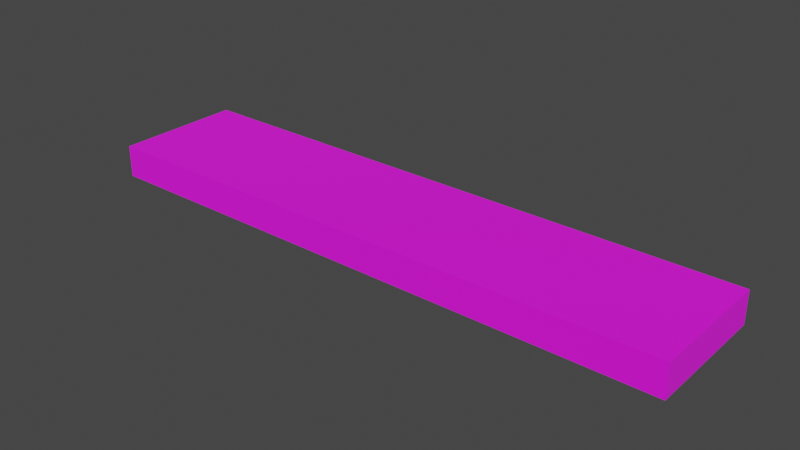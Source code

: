 # Source: Plank.blend  (saved by Blender 3.6.13; exported with 4.5.12 LTS)
import bpy
from mathutils import Matrix  # noqa: F401  (used for matrix-valued properties, if any)

bpy.ops.wm.read_factory_settings(use_empty=True)
scene = bpy.context.scene
scene.name = 'Scene'

# ---- collections
col_collection = bpy.data.collections.new('Collection'); scene.collection.children.link(col_collection)

# ---- images (referenced by path relative to the original .blend; pixels are not part of the script)
import os
ASSET_DIR = os.environ.get("B2B_ASSET_DIR", "")  # directory of the original .blend (textures are referenced by path, not embedded)
HERE = os.path.dirname(os.path.abspath(__file__))  # packed textures are extracted next to this script under _unpacked/

def load_image(name, relpath, width, height, colorspace="sRGB"):
    """Load a texture the original file referenced (path relative to the .blend, or extracted next to this script)."""
    p = next((c for c in (os.path.join(HERE, relpath), os.path.join(ASSET_DIR, relpath)) if relpath and os.path.exists(c)), "")
    if p:
        img = bpy.data.images.load(p, check_existing=True)
        img.name = name
    else:  # same state as the original file: an image datablock whose file is absent (Cycles renders it pink)
        img = bpy.data.images.new(name, width, height)
        img.source = "FILE"
        img.filepath = "//" + (relpath or name)
    img.colorspace_settings.name = colorspace
    return img
img_rail_material_base_color = load_image('Rail Material Base Color', 'textures/Rail Material Base Color.png', 1024, 1024, 'sRGB')

# ---- materials (node trees are filled in below, after node groups)
mat_plank_material = bpy.data.materials.new('Plank Material')
mat_plank_material.use_transparent_shadow = False

# ---- material node trees
mat_plank_material.use_nodes = True; mat_plank_material.node_tree.nodes.clear()
_N = mat_plank_material.node_tree.nodes; _L = mat_plank_material.node_tree.links
n0 = _N.new('ShaderNodeBsdfPrincipled'); n0.name = 'Principled BSDF'; n0.location = (10, 300)
n0.distribution = 'GGX'
n0.subsurface_method = 'RANDOM_WALK_SKIN'
n0.inputs[2].default_value = 1.0
n0.inputs[3].default_value = 1.45
n0.inputs[27].default_value = (0.0, 0.0, 0.0, 1.0)
n0.inputs[28].default_value = 1.0
n1 = _N.new('ShaderNodeOutputMaterial'); n1.name = 'Material Output'; n1.location = (300, 300)
n2 = _N.new('ShaderNodeTexImage'); n2.name = 'Image Texture'; n2.location = (-280, 280)
n2.image = img_rail_material_base_color
_L.new(n0.outputs[0], n1.inputs[0])
_L.new(n2.outputs[0], n0.inputs[0])
n1.is_active_output = True

# ---- world
world_world = bpy.data.worlds.new('World'); scene.world = world_world
world_world.use_nodes = True; world_world.node_tree.nodes.clear()
_N = world_world.node_tree.nodes; _L = world_world.node_tree.links
n0 = _N.new('ShaderNodeOutputWorld'); n0.name = 'World Output'; n0.location = (300, 300)
n1 = _N.new('ShaderNodeBackground'); n1.name = 'Background'; n1.location = (10, 300)
n1.inputs[0].default_value = (0.05088, 0.05088, 0.05088, 1.0)
_L.new(n1.outputs[0], n0.inputs[0])
n0.is_active_output = True
world_world.color = (0.05088, 0.05088, 0.05088)
world_world.use_sun_shadow = False
world_world.sun_shadow_jitter_overblur = 0.0

# ---- meshes
me_plank_mesh = bpy.data.meshes.new('Plank Mesh')
me_plank_mesh.from_pydata([(1.0, -0.2178, -0.05426), (1.0, -0.2178, 0.05426), (-1.0, -0.2178, -0.05426), (-1.0, -0.2178, 0.05426), (1.0, 0.2178, -0.05426), (1.0, 0.2178, 0.05426), (-1.0, 0.2178, -0.05426), (-1.0, 0.2178, 0.05426)], [], [(0, 1, 3, 2), (2, 3, 7, 6), (6, 7, 5, 4), (4, 5, 1, 0), (2, 6, 4, 0), (7, 3, 1, 5)])
_uv = me_plank_mesh.uv_layers.new(name='UVMap')
_uv.uv.foreach_set('vector', [0.4899, 1.0, 0.4356, 1.0, 0.4356, -1.904e-08, 0.4899, -2.141e-08, 0.5984, 0.2178, 0.5441, 0.2178, 0.5441, -1.433e-09, 0.5984, -3.804e-09, 0.5441, 1.0, 0.4899, 1.0, 0.4899, -2.141e-08, 0.5441, -2.378e-08, 0.5984, 0.4356, 0.5441, 0.4356, 0.5441, 0.2178, 0.5984, 0.2178, 0.2178, 1.0, 0.0, 1.0, 0.0, 0.0, 0.2178, 0.0, 0.4356, 1.0, 0.2178, 1.0, 0.2178, 0.0, 0.4356, 0.0])
me_plank_mesh.materials.append(mat_plank_material)
me_plank_mesh.update()

# ---- objects
ob_plank = bpy.data.objects.new('Plank', me_plank_mesh)

# ---- transforms, parenting, visibility, modifiers, constraints
ob_plank.location = (0.0, 0.0, 0.0)

# ---- collection membership
col_collection.objects.link(ob_plank)

# ---- scene / render settings (as saved in the file)
scene.frame_start = 1; scene.frame_end = 250; scene.frame_set(1)
scene.render.engine = 'BLENDER_EEVEE_NEXT'
scene.cycles.sampling_pattern = 'TABULATED_SOBOL'
scene.view_settings.view_transform = 'Filmic'
bpy.context.view_layer.update()

# ---- added for rendering (the .blend has no active camera and no usable light): camera, sun
cam_auto = bpy.data.cameras.new('AutoCamera')
cam_auto.lens = 50.0
cam_auto.sensor_width = 36.0
cam_auto.clip_end = 1000.0
ob_auto_camera = bpy.data.objects.new('AutoCamera', cam_auto)
scene.collection.objects.link(ob_auto_camera)
ob_auto_camera.location = (1.89649, -2.27579, 1.51719)
ob_auto_camera.rotation_euler = (1.09748, -7.21219e-08, 0.694738)
scene.camera = ob_auto_camera
light_auto_sun = bpy.data.lights.new('AutoSun', 'SUN')
light_auto_sun.energy = 3.0
light_auto_sun.angle = 0.0523599
ob_auto_sun = bpy.data.objects.new('AutoSun', light_auto_sun)
scene.collection.objects.link(ob_auto_sun)
ob_auto_sun.rotation_euler = (0.872665, 0.174533, 0.523599)
bpy.context.view_layer.update()
